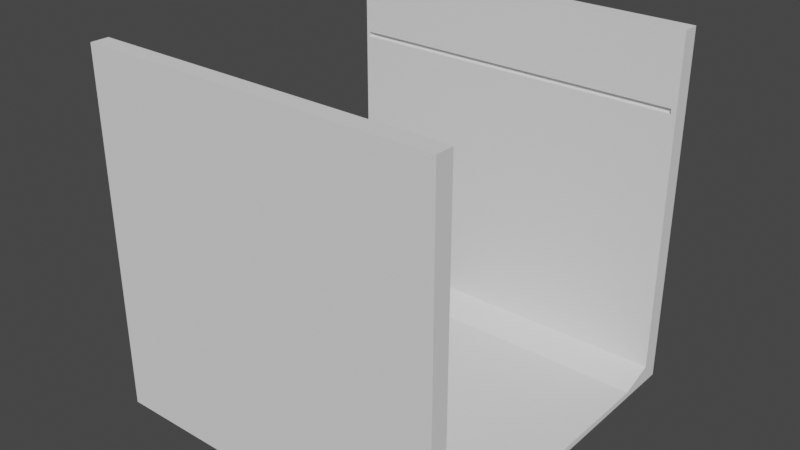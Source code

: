# Source: Corridor_1.blend  (saved by Blender 3.2.14; exported with 4.5.12 LTS)
import bpy
from mathutils import Matrix  # noqa: F401  (used for matrix-valued properties, if any)

bpy.ops.wm.read_factory_settings(use_empty=True)
scene = bpy.context.scene
scene.name = 'Scene'

# ---- collections
col_collection = bpy.data.collections.new('Collection'); scene.collection.children.link(col_collection)

# ---- world
world_world = bpy.data.worlds.new('World'); scene.world = world_world
world_world.use_nodes = True; world_world.node_tree.nodes.clear()
_N = world_world.node_tree.nodes; _L = world_world.node_tree.links
n0 = _N.new('ShaderNodeOutputWorld'); n0.name = 'World Output'; n0.location = (300, 300)
n1 = _N.new('ShaderNodeBackground'); n1.name = 'Background'; n1.location = (10, 300)
n1.inputs[0].default_value = (0.05088, 0.05088, 0.05088, 1.0)
_L.new(n1.outputs[0], n0.inputs[0])
n0.is_active_output = True
world_world.color = (0.05088, 0.05088, 0.05088)
world_world.use_sun_shadow = False
world_world.sun_shadow_jitter_overblur = 0.0

# ---- meshes
me_cube_001 = bpy.data.meshes.new('Cube.001')
me_cube_001.from_pydata([(-3.0, -3.0, 0.0), (-3.0, -3.0, 6.0), (-3.0, 3.0, 0.0), (-3.0, 3.0, 6.0), (3.0, -3.0, 0.0), (3.0, -3.0, 6.0), (3.0, 3.0, 0.0), (3.0, 3.0, 6.0), (-3.0, -3.0, 1.2), (-3.0, -3.0, 2.4), (-3.0, -3.0, 3.6), (-3.0, -3.0, 4.8), (3.0, -3.0, 4.8), (3.0, -3.0, 3.6), (3.0, -3.0, 2.4), (3.0, -3.0, 1.2), (-3.0, 3.0, 4.8), (-3.0, 3.0, 3.6), (-3.0, 3.0, 2.4), (-3.0, 3.0, 1.2), (3.0, 3.0, 4.8), (3.0, 3.0, 3.6), (3.0, 3.0, 2.4), (3.0, 3.0, 1.2), (-3.0, -3.0, 4.697), (3.0, -3.0, 4.697), (-3.0, 3.0, 4.71), (3.0, 3.0, 4.71), (-3.0, -2.7, 0.3), (-3.0, -2.7, 6.0), (-3.0, 2.7, 0.3), (-3.0, 2.7, 6.0), (3.0, -2.7, 0.3), (3.0, -2.7, 6.0), (3.0, 2.7, 0.3), (3.0, 2.7, 6.0), (-3.0, -2.7, 1.2), (-3.0, -2.7, 2.4), (-3.0, -2.7, 3.6), (-3.0, -2.7, 4.8), (3.0, -2.7, 4.8), (3.0, -2.7, 3.6), (3.0, -2.7, 2.4), (3.0, -2.7, 1.2), (-3.0, 2.7, 4.8), (-3.0, 2.7, 3.6), (-3.0, 2.7, 2.4), (-3.0, 2.7, 1.2), (3.0, 2.7, 4.8), (3.0, 2.7, 3.6), (3.0, 2.7, 2.4), (3.0, 2.7, 1.2), (-3.0, -2.7, 4.697), (3.0, -2.7, 4.697), (-3.0, 2.7, 4.71), (3.0, 2.7, 4.71), (-3.0, -2.7, 4.697), (-3.0, -2.7, 4.8), (3.0, -2.7, 4.8), (3.0, -2.7, 4.697), (-3.0, -3.0, 4.697), (-3.0, -3.0, 4.8), (3.0, -3.0, 4.8), (3.0, -3.0, 4.697), (-3.0, -2.7, 4.697), (-3.0, -2.7, 4.8), (3.0, -2.7, 4.8), (3.0, -2.7, 4.697), (-3.0, -2.7, 4.697), (-3.0, -2.7, 4.8), (3.0, -2.7, 4.8), (3.0, -2.7, 4.697), (-2.98, -2.7, 4.697), (-2.98, -2.7, 4.8), (2.98, -2.7, 4.8), (2.98, -2.7, 4.697), (-2.98, -2.738, 4.697), (-2.98, -2.738, 4.8), (2.98, -2.738, 4.8), (2.98, -2.738, 4.697), (3.0, -2.606, 1.128), (3.0, -2.606, 0.3907), (-3.0, -2.606, 0.3907), (-3.0, -2.606, 1.128), (2.911, 3.0, 0.0), (0.0, 3.0, 0.0), (-2.948, 3.0, 0.0), (-2.948, 3.0, 6.0), (0.0, 3.0, 6.0), (2.911, 3.0, 6.0), (-2.948, -3.0, 0.0), (0.0, -3.0, 0.0), (2.911, -3.0, 0.0), (1.5, -3.0, 6.0), (0.0, -3.0, 6.0), (-2.948, -3.0, 6.0), (2.911, -3.0, 1.2), (0.0, -3.0, 1.2), (-2.948, -3.0, 1.2), (2.911, -3.0, 2.4), (0.0, -3.0, 2.4), (-2.948, -3.0, 2.4), (1.5, -3.0, 3.6), (0.0, -3.0, 3.6), (-2.948, -3.0, 3.6), (2.932, -3.0, 4.8), (0.0, -3.0, 4.8), (-2.948, -3.0, 4.8), (-2.948, 3.0, 1.2), (0.0, 3.0, 1.2), (2.911, 3.0, 1.2), (-2.948, 3.0, 2.4), (0.0, 3.0, 2.4), (2.911, 3.0, 2.4), (-2.948, 3.0, 3.6), (0.0, 3.0, 3.6), (2.911, 3.0, 3.6), (-2.948, 3.0, 4.8), (0.0, 3.0, 4.8), (2.911, 3.0, 4.8), (2.932, -3.0, 4.697), (0.0, -3.0, 4.697), (-2.948, -3.0, 4.697), (-2.948, 3.0, 4.71), (0.0, 3.0, 4.71), (2.911, 3.0, 4.71), (2.911, 2.7, 0.3), (0.0, 2.7, 0.3), (-2.948, 2.7, 0.3), (-2.948, 2.7, 6.0), (0.0, 2.7, 6.0), (2.911, 2.7, 6.0), (-2.948, -2.7, 0.3), (0.0, -2.7, 0.3), (2.932, -2.7, 0.3), (2.932, -2.7, 6.0), (0.0, -2.7, 6.0), (-2.948, -2.7, 6.0), (2.922, -2.7, 1.2), (-0.009764, -2.7, 1.2), (-2.948, -2.7, 1.2), (2.922, -2.7, 2.4), (-0.009764, -2.7, 2.4), (-2.948, -2.7, 2.4), (2.922, -2.7, 3.6), (-0.009764, -2.7, 3.6), (-2.948, -2.7, 3.6), (2.932, -2.7, 4.8), (0.0, -2.7, 4.8), (-2.948, -2.7, 4.8), (-2.948, 2.7, 1.2), (0.0, 2.7, 1.2), (2.911, 2.7, 1.2), (-2.948, 2.7, 2.4), (0.0, 2.7, 2.4), (2.911, 2.7, 2.4), (-2.948, 2.7, 3.6), (0.0, 2.7, 3.6), (2.911, 2.7, 3.6), (-2.948, 2.7, 4.8), (0.0, 2.7, 4.8), (2.911, 2.7, 4.8), (2.922, -2.7, 4.697), (-0.009764, -2.7, 4.697), (-2.948, -2.7, 4.697), (-2.948, 2.7, 4.71), (0.0, 2.7, 4.71), (2.911, 2.7, 4.71), (2.932, -2.7, 4.8), (0.0, -2.7, 4.8), (-2.948, -2.7, 4.8), (2.932, -2.7, 4.697), (0.0, -2.7, 4.697), (-2.948, -2.7, 4.697), (2.932, -2.7, 4.8), (0.0, -2.7, 4.8), (-2.948, -2.7, 4.8), (2.932, -2.7, 4.697), (0.0, -2.7, 4.697), (-2.948, -2.7, 4.697), (2.922, -2.7, 4.8), (0.0, -2.7, 4.8), (-2.939, -2.7, 4.8), (2.922, -2.7, 4.697), (0.0, -2.7, 4.697), (-2.939, -2.7, 4.697), (2.922, -2.738, 4.8), (0.0, -2.738, 4.8), (-2.939, -2.738, 4.8), (2.922, -2.738, 4.697), (0.0, -2.738, 4.697), (-2.939, -2.738, 4.697), (-2.948, -2.606, 0.3907), (0.0, -2.606, 0.3907), (2.932, -2.606, 0.3907), (2.932, -2.606, 1.128), (0.0, -2.606, 1.128), (-2.948, -2.606, 1.128), (-3.0, 2.372, 0.0), (-3.0, 1.372, 0.0), (-3.0, 0.3722, 0.0), (-3.0, -1.628, 0.0), (-3.0, -1.628, 0.2226), (3.0, -1.628, 0.2226), (3.0, -1.628, 0.0), (3.0, 0.3722, 0.0), (3.0, 1.372, 0.0), (3.0, 2.372, 0.0), (-3.0, 2.135, 0.1016), (-3.0, 1.235, 0.1016), (-3.0, 0.335, 0.1016), (-3.0, -1.565, 0.1016), (-3.0, -1.465, 0.3242), (3.0, -1.465, 0.3242), (3.0, -1.565, 0.1016), (3.0, 0.335, 0.1016), (3.0, 1.235, 0.1016), (3.0, 2.135, 0.1016), (-2.948, -1.465, 0.3242), (-2.948, -1.565, 0.1016), (-2.948, 0.335, 0.1016), (-2.948, 1.235, 0.1016), (-2.948, 2.135, 0.1016), (0.0, -1.465, 0.3242), (0.0, -1.565, 0.1016), (0.0, 0.335, 0.1016), (0.0, 1.235, 0.1016), (0.0, 2.135, 0.1016), (2.911, -1.465, 0.3242), (2.911, -1.565, 0.1016), (2.911, 0.335, 0.1016), (2.911, 1.235, 0.1016), (2.911, 2.135, 0.1016), (-2.948, 2.372, 0.0), (-2.948, 1.372, 0.0), (-2.948, 0.3722, 0.0), (-2.948, -1.628, 0.0), (-2.948, -1.628, 0.2226), (0.0, 2.372, 0.0), (0.0, 1.372, 0.0), (0.0, 0.3722, 0.0), (0.0, -1.628, 0.0), (0.0, -1.628, 0.2226), (2.911, 2.372, 0.0), (2.911, 1.372, 0.0), (2.911, 0.3722, 0.0), (2.911, -1.628, 0.0), (2.911, -1.628, 0.2226), (2.25, -2.7, 0.3), (-2.25, -2.7, 0.3), (-0.75, -2.7, 0.3), (0.75, -2.7, 0.3), (0.75, -1.628, 0.2226), (-0.75, -1.628, 0.2226), (-2.25, -1.628, 0.2226), (0.75, -1.465, 0.3242), (-0.75, -1.465, 0.3242), (-2.25, -1.465, 0.3242), (3.0, -1.546, 0.2734), (-3.0, -1.546, 0.2734), (2.25, -1.465, 0.3242), (2.25, -1.628, 0.2226), (-2.981, -1.484, 0.3942), (-2.981, -2.681, 0.3708), (2.274, -2.676, 0.3709), (2.976, -2.676, 0.3709), (-2.226, -2.676, 0.3709), (-1.524, -2.676, 0.3709), (-0.726, -2.676, 0.3709), (-0.02401, -2.676, 0.3709), (0.774, -2.676, 0.3709), (1.476, -2.676, 0.3709), (2.976, -1.489, 0.3941), (-1.524, -1.489, 0.3941), (-0.02401, -1.489, 0.3941), (1.476, -1.489, 0.3941), (0.774, -1.489, 0.3941), (-0.726, -1.489, 0.3941), (-2.226, -1.489, 0.3941), (2.274, -1.489, 0.3941), (2.231, -2.681, 0.3708), (3.0, -2.7, 0.3259), (-2.269, -2.681, 0.3708), (-1.481, -2.681, 0.3708), (-0.769, -2.681, 0.3708), (0.01903, -2.681, 0.3708), (0.731, -2.681, 0.3708), (1.519, -2.681, 0.3708), (3.0, -1.465, 0.3501), (-1.481, -1.484, 0.3942), (0.01903, -1.484, 0.3942), (1.519, -1.484, 0.3942), (0.731, -1.484, 0.3942), (-0.769, -1.484, 0.3942), (-2.269, -1.484, 0.3942), (2.231, -1.484, 0.3942), (2.274, -2.676, 0.3264), (2.976, -2.676, 0.3264), (-2.226, -2.676, 0.3264), (-1.524, -2.676, 0.3264), (-0.726, -2.676, 0.3264), (-0.02401, -2.676, 0.3264), (0.774, -2.676, 0.3264), (1.476, -2.676, 0.3264), (2.976, -1.489, 0.3496), (-1.524, -1.489, 0.3496), (-0.02401, -1.489, 0.3496), (1.476, -1.489, 0.3496), (0.774, -1.489, 0.3496), (-0.726, -1.489, 0.3496), (-2.226, -1.489, 0.3496), (2.274, -1.489, 0.3496), (-3.0, -1.465, 0.3501), (-3.0, -2.7, 0.3259), (-2.948, -2.7, 0.3259), (-2.948, -1.465, 0.3501), (0.0, -2.7, 0.3259), (0.0, -1.465, 0.3501), (2.932, -2.7, 0.3259), (2.911, -1.465, 0.3501), (2.25, -2.7, 0.3259), (-2.25, -2.7, 0.3259), (-0.75, -2.7, 0.3259), (0.75, -2.7, 0.3259), (0.75, -1.465, 0.3501), (-0.75, -1.465, 0.3501), (-2.25, -1.465, 0.3501), (2.25, -1.465, 0.3501), (-2.981, -1.484, 0.3497), (-2.981, -2.681, 0.3263), (-1.481, -2.681, 0.3263), (-1.481, -1.484, 0.3497), (0.01903, -2.681, 0.3263), (0.01903, -1.484, 0.3497), (1.519, -2.681, 0.3263), (1.519, -1.484, 0.3497), (2.231, -2.681, 0.3263), (-2.269, -2.681, 0.3263), (-0.769, -2.681, 0.3263), (0.731, -2.681, 0.3263), (0.731, -1.484, 0.3497), (-0.769, -1.484, 0.3497), (-2.269, -1.484, 0.3497), (2.231, -1.484, 0.3497), (1.5, -3.0, 3.6), (0.0, -3.0, 3.6), (2.98, -2.7, 4.8), (2.98, -2.7, 4.697), (2.922, -2.7, 4.8), (2.922, -2.7, 4.697), (-2.948, 2.76, 4.8), (0.0, 2.76, 4.8), (2.911, 2.76, 4.8), (-2.948, 2.76, 4.71), (0.0, 2.76, 4.71), (2.911, 2.76, 4.71)], [], [(119, 89, 7, 20), (107, 95, 1, 11), (247, 261, 203, 4, 92), (90, 98, 8, 0), (98, 101, 9, 8), (101, 104, 10, 9), (122, 107, 11, 24), (84, 110, 23, 6), (110, 113, 22, 23), (113, 116, 21, 22), (125, 119, 20, 27), (104, 122, 24, 10), (116, 125, 27, 21), (161, 48, 35, 131), (149, 39, 29, 137), (212, 28, 313, 312), (43, 32, 81, 80), (140, 36, 37, 143), (143, 37, 38, 146), (147, 40, 58, 168), (126, 34, 51, 152), (152, 51, 50, 155), (155, 50, 49, 158), (167, 55, 48, 161), (146, 38, 52, 164), (158, 49, 55, 167), (202, 0, 28, 212, 259), (11, 1, 29, 39), (19, 2, 30, 47), (87, 3, 31, 129), (6, 23, 51, 34), (207, 6, 34, 217), (15, 4, 32, 43), (93, 5, 33, 135), (0, 8, 36, 28), (8, 9, 37, 36), (9, 10, 38, 37), (39, 52, 64, 65), (5, 12, 40, 33), (25, 13, 41, 53), (13, 14, 42, 41), (14, 15, 43, 42), (3, 16, 44, 31), (26, 17, 45, 54), (17, 18, 46, 45), (18, 19, 47, 46), (20, 7, 35, 48), (21, 27, 55, 49), (22, 21, 49, 50), (23, 22, 50, 51), (10, 24, 52, 38), (52, 24, 60, 64), (16, 26, 54, 44), (27, 20, 48, 55), (58, 59, 71, 70), (52, 39, 57, 56), (40, 53, 59, 58), (164, 52, 56, 173), (60, 61, 65, 64), (62, 63, 67, 66), (70, 71, 75, 74), (173, 56, 68, 179), (11, 39, 65, 61), (56, 57, 69, 68), (24, 11, 61, 60), (25, 53, 67, 63), (168, 58, 70, 174), (53, 40, 66, 67), (40, 12, 62, 66), (12, 25, 63, 62), (74, 75, 79, 78), (68, 69, 73, 72), (179, 68, 72, 185), (174, 70, 74, 180), (191, 76, 77, 188), (72, 73, 77, 76), (185, 72, 76, 191), (180, 74, 78, 186), (192, 82, 83, 197), (138, 43, 80, 195), (28, 36, 83, 82), (132, 249, 28, 82, 192), (32, 248, 134, 194, 81), (134, 251, 133, 193, 194), (133, 250, 132, 192, 193), (36, 140, 197, 83), (140, 139, 196, 197), (139, 138, 195, 196), (81, 194, 195, 80), (194, 193, 196, 195), (193, 192, 197, 196), (73, 182, 188, 77), (182, 181, 187, 188), (181, 180, 186, 187), (75, 183, 189, 79), (183, 184, 190, 189), (184, 185, 191, 190), (78, 79, 347, 346), (189, 190, 187, 186), (190, 191, 188, 187), (69, 176, 182, 73), (176, 175, 181, 182), (175, 174, 180, 181), (71, 177, 183, 75), (177, 178, 184, 183), (178, 179, 185, 184), (57, 170, 176, 69), (170, 169, 175, 176), (169, 168, 174, 175), (59, 171, 177, 71), (171, 172, 178, 177), (172, 173, 179, 178), (53, 162, 171, 59), (162, 163, 172, 171), (163, 164, 173, 172), (1, 95, 137, 29), (95, 94, 136, 137), (94, 93, 135, 136), (7, 89, 131, 35), (89, 88, 130, 131), (88, 87, 129, 130), (45, 156, 165, 54), (156, 157, 166, 165), (157, 158, 167, 166), (41, 144, 162, 53), (145, 146, 164, 163), (54, 165, 159, 44), (166, 167, 355, 354), (160, 159, 350, 351), (46, 153, 156, 45), (153, 154, 157, 156), (154, 155, 158, 157), (47, 150, 153, 46), (150, 151, 154, 153), (151, 152, 155, 154), (30, 128, 150, 47), (128, 127, 151, 150), (127, 126, 152, 151), (39, 149, 170, 57), (149, 148, 169, 170), (148, 147, 168, 169), (42, 141, 144, 41), (142, 143, 146, 145), (43, 138, 141, 42), (139, 140, 143, 142), (213, 260, 327, 288), (218, 257, 326, 315), (260, 228, 319, 327), (40, 147, 135, 33), (147, 148, 136, 135), (148, 149, 137, 136), (44, 159, 129, 31), (159, 160, 130, 129), (160, 161, 131, 130), (17, 26, 123, 114), (114, 123, 124, 115), (115, 124, 125, 116), (13, 25, 120, 102), (103, 121, 122, 104), (26, 16, 117, 123), (123, 117, 118, 124), (124, 118, 119, 125), (18, 17, 114, 111), (111, 114, 115, 112), (112, 115, 116, 113), (19, 18, 111, 108), (108, 111, 112, 109), (109, 112, 113, 110), (2, 19, 108, 86), (86, 108, 109, 85), (85, 109, 110, 84), (25, 12, 105, 120), (120, 105, 106, 121), (121, 106, 107, 122), (14, 13, 102, 99), (100, 103, 104, 101), (15, 14, 99, 96), (96, 99, 100, 97), (97, 100, 101, 98), (4, 15, 96, 92), (92, 96, 97, 91), (91, 97, 98, 90), (202, 254, 237, 90, 0), (237, 253, 242, 91, 90), (242, 252, 247, 92, 91), (106, 94, 95, 107), (16, 3, 87, 117), (117, 87, 88, 118), (118, 88, 89, 119), (85, 84, 243, 238), (238, 243, 244, 239), (239, 244, 245, 240), (240, 245, 246, 241), (241, 246, 247, 252, 242), (86, 85, 238, 233), (233, 238, 239, 234), (234, 239, 240, 235), (235, 240, 241, 236), (236, 241, 242, 253, 237), (2, 86, 233, 198), (198, 233, 234, 199), (199, 234, 235, 200), (200, 235, 236, 201), (201, 236, 237, 254, 202), (127, 227, 232, 126), (227, 226, 231, 232), (226, 225, 230, 231), (225, 224, 229, 230), (224, 223, 255, 228, 229), (128, 222, 227, 127), (222, 221, 226, 227), (221, 220, 225, 226), (220, 219, 224, 225), (219, 218, 256, 223, 224), (30, 208, 222, 128), (208, 209, 221, 222), (209, 210, 220, 221), (210, 211, 219, 220), (211, 212, 257, 218, 219), (4, 203, 258, 213, 32), (203, 204, 214, 213, 258), (204, 205, 215, 214), (205, 206, 216, 215), (206, 207, 217, 216), (2, 198, 208, 30), (198, 199, 209, 208), (199, 200, 210, 209), (200, 201, 211, 210), (201, 202, 259, 212, 211), (126, 232, 217, 34), (232, 231, 216, 217), (231, 230, 215, 216), (230, 229, 214, 215), (229, 228, 260, 213, 214), (84, 6, 207, 243), (243, 207, 206, 244), (244, 206, 205, 245), (245, 205, 204, 246), (246, 204, 203, 261, 247), (133, 251, 323, 316), (228, 255, 324, 319), (251, 134, 318, 323), (132, 250, 322, 314), (279, 264, 265, 272), (278, 266, 267, 273), (277, 268, 269, 274), (276, 270, 271, 275), (290, 285, 286, 292), (289, 283, 284, 293), (262, 263, 282, 294), (291, 287, 280, 295), (248, 32, 281, 320), (255, 223, 317, 324), (223, 256, 325, 317), (134, 248, 320, 318), (32, 213, 288, 281), (249, 132, 314, 321), (256, 218, 315, 325), (28, 249, 321, 313), (250, 133, 316, 322), (257, 212, 312, 326), (297, 296, 320, 281), (299, 298, 321, 314), (301, 300, 322, 316), (303, 302, 323, 318), (304, 297, 281, 288), (305, 299, 314, 315), (306, 301, 316, 317), (307, 303, 318, 319), (308, 307, 319, 324), (309, 306, 317, 325), (310, 305, 315, 326), (311, 304, 288, 327), (302, 308, 324, 323), (300, 309, 325, 322), (298, 310, 326, 321), (296, 311, 327, 320), (265, 264, 296, 297), (267, 266, 298, 299), (269, 268, 300, 301), (271, 270, 302, 303), (272, 265, 297, 304), (273, 267, 299, 305), (274, 269, 301, 306), (275, 271, 303, 307), (276, 275, 307, 308), (277, 274, 306, 309), (278, 273, 305, 310), (279, 272, 304, 311), (270, 276, 308, 302), (268, 277, 309, 300), (266, 278, 310, 298), (264, 279, 311, 296), (329, 328, 312, 313), (330, 331, 315, 314), (332, 333, 317, 316), (334, 335, 319, 318), (336, 334, 318, 320), (337, 329, 313, 321), (338, 330, 314, 322), (339, 332, 316, 323), (333, 340, 324, 317), (331, 341, 325, 315), (328, 342, 326, 312), (335, 343, 327, 319), (340, 339, 323, 324), (341, 338, 322, 325), (342, 337, 321, 326), (343, 336, 320, 327), (263, 262, 328, 329), (283, 289, 331, 330), (285, 290, 333, 332), (287, 291, 335, 334), (280, 287, 334, 336), (282, 263, 329, 337), (284, 283, 330, 338), (286, 285, 332, 339), (290, 292, 340, 333), (289, 293, 341, 331), (262, 294, 342, 328), (291, 295, 343, 335), (292, 286, 339, 340), (293, 284, 338, 341), (294, 282, 337, 342), (295, 280, 336, 343), (344, 345, 100, 99), (145, 163, 162, 144), (142, 145, 144, 141), (139, 142, 141, 138), (120, 121, 345, 344), (93, 94, 106, 105, 12, 5), (347, 349, 348, 346), (186, 78, 346, 348), (189, 186, 348, 349), (79, 189, 349, 347), (353, 354, 351, 350), (354, 355, 352, 351), (161, 160, 351, 352), (167, 161, 352, 355), (159, 165, 353, 350), (165, 166, 354, 353)])
_uv = me_cube_001.uv_layers.new(name='UVMap')
_uv.uv.foreach_set('vector', [0.575, 0.4375, 0.625, 0.4375, 0.625, 0.5, 0.575, 0.5, 0.575, 0.9375, 0.625, 0.9375, 0.625, 1.0, 0.575, 1.0, 0.3125, 0.6928, 0.3438, 0.6928, 0.375, 0.6928, 0.375, 0.75, 0.3125, 0.75, 0.375, 0.9375, 0.425, 0.9375, 0.425, 1.0, 0.375, 1.0, 0.425, 0.9375, 0.475, 0.9375, 0.475, 1.0, 0.425, 1.0, 0.475, 0.9375, 0.525, 0.9375, 0.525, 1.0, 0.475, 1.0, 0.55, 0.9375, 0.575, 0.9375, 0.575, 1.0, 0.55, 1.0, 0.375, 0.4375, 0.425, 0.4375, 0.425, 0.5, 0.375, 0.5, 0.425, 0.4375, 0.475, 0.4375, 0.475, 0.5, 0.425, 0.5, 0.475, 0.4375, 0.525, 0.4375, 0.525, 0.5, 0.475, 0.5, 0.5712, 0.4375, 0.575, 0.4375, 0.575, 0.5, 0.5712, 0.5, 0.525, 0.9375, 0.55, 0.9375, 0.55, 1.0, 0.525, 1.0, 0.525, 0.4375, 0.5712, 0.4375, 0.5712, 0.5, 0.525, 0.5, 0.575, 0.4375, 0.575, 0.5, 0.625, 0.5, 0.625, 0.4375, 0.575, 0.9375, 0.575, 1.0, 0.625, 1.0, 0.625, 0.9375, 0.125, 0.6928, 0.125, 0.75, 0.125, 0.75, 0.125, 0.6928, 0.425, 0.75, 0.375, 0.75, 0.375, 0.75, 0.425, 0.75, 0.425, 0.9375, 0.425, 1.0, 0.475, 1.0, 0.475, 0.9375, 0.475, 0.9375, 0.475, 1.0, 0.525, 1.0, 0.525, 0.9375, 0.575, 0.8125, 0.575, 0.75, 0.575, 0.75, 0.575, 0.8125, 0.375, 0.4375, 0.375, 0.5, 0.425, 0.5, 0.425, 0.4375, 0.425, 0.4375, 0.425, 0.5, 0.475, 0.5, 0.475, 0.4375, 0.475, 0.4375, 0.475, 0.5, 0.525, 0.5, 0.525, 0.4375, 0.5712, 0.4375, 0.5712, 0.5, 0.575, 0.5, 0.575, 0.4375, 0.525, 0.9375, 0.525, 1.0, 0.55, 1.0, 0.55, 0.9375, 0.525, 0.4375, 0.525, 0.5, 0.5712, 0.5, 0.5712, 0.4375, 0.125, 0.6928, 0.125, 0.75, 0.125, 0.75, 0.125, 0.6928, 0.125, 0.6928, 0.575, 1.0, 0.625, 1.0, 0.625, 1.0, 0.575, 1.0, 0.425, 0.25, 0.375, 0.25, 0.375, 0.25, 0.425, 0.25, 0.625, 0.3125, 0.625, 0.25, 0.625, 0.25, 0.625, 0.3125, 0.375, 0.5, 0.425, 0.5, 0.425, 0.5, 0.375, 0.5, 0.375, 0.5262, 0.375, 0.5, 0.375, 0.5, 0.375, 0.5262, 0.425, 0.75, 0.375, 0.75, 0.375, 0.75, 0.425, 0.75, 0.625, 0.8125, 0.625, 0.75, 0.625, 0.75, 0.625, 0.8125, 0.375, 1.0, 0.425, 1.0, 0.425, 1.0, 0.375, 1.0, 0.425, 1.0, 0.475, 1.0, 0.475, 1.0, 0.425, 1.0, 0.475, 1.0, 0.525, 1.0, 0.525, 1.0, 0.475, 1.0, 0.575, 1.0, 0.55, 1.0, 0.55, 1.0, 0.575, 1.0, 0.625, 0.75, 0.575, 0.75, 0.575, 0.75, 0.625, 0.75, 0.55, 0.75, 0.525, 0.75, 0.525, 0.75, 0.55, 0.75, 0.525, 0.75, 0.475, 0.75, 0.475, 0.75, 0.525, 0.75, 0.475, 0.75, 0.425, 0.75, 0.425, 0.75, 0.475, 0.75, 0.625, 0.25, 0.575, 0.25, 0.575, 0.25, 0.625, 0.25, 0.5712, 0.25, 0.525, 0.25, 0.525, 0.25, 0.5712, 0.25, 0.525, 0.25, 0.475, 0.25, 0.475, 0.25, 0.525, 0.25, 0.475, 0.25, 0.425, 0.25, 0.425, 0.25, 0.475, 0.25, 0.575, 0.5, 0.625, 0.5, 0.625, 0.5, 0.575, 0.5, 0.525, 0.5, 0.5712, 0.5, 0.5712, 0.5, 0.525, 0.5, 0.475, 0.5, 0.525, 0.5, 0.525, 0.5, 0.475, 0.5, 0.425, 0.5, 0.475, 0.5, 0.475, 0.5, 0.425, 0.5, 0.525, 1.0, 0.55, 1.0, 0.55, 1.0, 0.525, 1.0, 0.55, 1.0, 0.55, 1.0, 0.55, 1.0, 0.55, 1.0, 0.575, 0.25, 0.5712, 0.25, 0.5712, 0.25, 0.575, 0.25, 0.5712, 0.5, 0.575, 0.5, 0.575, 0.5, 0.5712, 0.5, 0.575, 0.75, 0.55, 0.75, 0.55, 0.75, 0.575, 0.75, 0.55, 1.0, 0.575, 1.0, 0.575, 1.0, 0.55, 1.0, 0.575, 0.75, 0.55, 0.75, 0.55, 0.75, 0.575, 0.75, 0.55, 0.9375, 0.55, 1.0, 0.55, 1.0, 0.55, 0.9375, 0.55, 1.0, 0.575, 1.0, 0.575, 1.0, 0.55, 1.0, 0.575, 0.75, 0.55, 0.75, 0.55, 0.75, 0.575, 0.75, 0.575, 0.75, 0.55, 0.75, 0.55, 0.75, 0.575, 0.75, 0.55, 0.9375, 0.55, 1.0, 0.55, 1.0, 0.55, 0.9375, 0.575, 1.0, 0.575, 1.0, 0.575, 1.0, 0.575, 1.0, 0.55, 1.0, 0.575, 1.0, 0.575, 1.0, 0.55, 1.0, 0.55, 1.0, 0.575, 1.0, 0.575, 1.0, 0.55, 1.0, 0.55, 0.75, 0.55, 0.75, 0.55, 0.75, 0.55, 0.75, 0.575, 0.8125, 0.575, 0.75, 0.575, 0.75, 0.575, 0.8125, 0.55, 0.75, 0.575, 0.75, 0.575, 0.75, 0.55, 0.75, 0.575, 0.75, 0.575, 0.75, 0.575, 0.75, 0.575, 0.75, 0.575, 0.75, 0.55, 0.75, 0.55, 0.75, 0.575, 0.75, 0.575, 0.75, 0.55, 0.75, 0.55, 0.75, 0.575, 0.75, 0.55, 1.0, 0.575, 1.0, 0.575, 1.0, 0.55, 1.0, 0.55, 0.9375, 0.55, 1.0, 0.55, 1.0, 0.55, 0.9375, 0.575, 0.8125, 0.575, 0.75, 0.575, 0.75, 0.575, 0.8125, 0.55, 0.9375, 0.55, 1.0, 0.575, 1.0, 0.575, 0.9375, 0.55, 1.0, 0.575, 1.0, 0.575, 1.0, 0.55, 1.0, 0.55, 0.9375, 0.55, 1.0, 0.55, 1.0, 0.55, 0.9375, 0.575, 0.8125, 0.575, 0.75, 0.575, 0.75, 0.575, 0.8125, 0.375, 0.9375, 0.375, 1.0, 0.425, 1.0, 0.425, 0.9375, 0.425, 0.8125, 0.425, 0.75, 0.425, 0.75, 0.425, 0.8125, 0.375, 1.0, 0.425, 1.0, 0.425, 1.0, 0.375, 1.0, 0.1875, 0.75, 0.1562, 0.75, 0.125, 0.75, 0.125, 0.75, 0.1875, 0.75, 0.375, 0.75, 0.3438, 0.75, 0.3125, 0.75, 0.3125, 0.75, 0.375, 0.75, 0.3125, 0.75, 0.2812, 0.75, 0.25, 0.75, 0.25, 0.75, 0.3125, 0.75, 0.25, 0.75, 0.2188, 0.75, 0.1875, 0.75, 0.1875, 0.75, 0.25, 0.75, 0.425, 1.0, 0.425, 0.9375, 0.425, 0.9375, 0.425, 1.0, 0.425, 0.9375, 0.425, 0.875, 0.425, 0.875, 0.425, 0.9375, 0.425, 0.875, 0.425, 0.8125, 0.425, 0.8125, 0.425, 0.875, 0.375, 0.75, 0.375, 0.8125, 0.425, 0.8125, 0.425, 0.75, 0.375, 0.8125, 0.375, 0.875, 0.425, 0.875, 0.425, 0.8125, 0.375, 0.875, 0.375, 0.9375, 0.425, 0.9375, 0.425, 0.875, 0.575, 1.0, 0.575, 0.9375, 0.575, 0.9375, 0.575, 1.0, 0.575, 0.9375, 0.575, 0.875, 0.575, 0.875, 0.575, 0.9375, 0.575, 0.875, 0.575, 0.8125, 0.575, 0.8125, 0.575, 0.875, 0.55, 0.75, 0.55, 0.8125, 0.55, 0.8125, 0.55, 0.75, 0.55, 0.8125, 0.55, 0.875, 0.55, 0.875, 0.55, 0.8125, 0.55, 0.875, 0.55, 0.9375, 0.55, 0.9375, 0.55, 0.875, 0.575, 0.75, 0.55, 0.75, 0.55, 0.75, 0.575, 0.75, 0.55, 0.8125, 0.55, 0.875, 0.575, 0.875, 0.575, 0.8125, 0.55, 0.875, 0.55, 0.9375, 0.575, 0.9375, 0.575, 0.875, 0.575, 1.0, 0.575, 0.9375, 0.575, 0.9375, 0.575, 1.0, 0.575, 0.9375, 0.575, 0.875, 0.575, 0.875, 0.575, 0.9375, 0.575, 0.875, 0.575, 0.8125, 0.575, 0.8125, 0.575, 0.875, 0.55, 0.75, 0.55, 0.8125, 0.55, 0.8125, 0.55, 0.75, 0.55, 0.8125, 0.55, 0.875, 0.55, 0.875, 0.55, 0.8125, 0.55, 0.875, 0.55, 0.9375, 0.55, 0.9375, 0.55, 0.875, 0.575, 1.0, 0.575, 0.9375, 0.575, 0.9375, 0.575, 1.0, 0.575, 0.9375, 0.575, 0.875, 0.575, 0.875, 0.575, 0.9375, 0.575, 0.875, 0.575, 0.8125, 0.575, 0.8125, 0.575, 0.875, 0.55, 0.75, 0.55, 0.8125, 0.55, 0.8125, 0.55, 0.75, 0.55, 0.8125, 0.55, 0.875, 0.55, 0.875, 0.55, 0.8125, 0.55, 0.875, 0.55, 0.9375, 0.55, 0.9375, 0.55, 0.875, 0.55, 0.75, 0.55, 0.8125, 0.55, 0.8125, 0.55, 0.75, 0.55, 0.8125, 0.55, 0.875, 0.55, 0.875, 0.55, 0.8125, 0.55, 0.875, 0.55, 0.9375, 0.55, 0.9375, 0.55, 0.875, 0.625, 1.0, 0.625, 0.9375, 0.625, 0.9375, 0.625, 1.0, 0.625, 0.9375, 0.625, 0.875, 0.625, 0.875, 0.625, 0.9375, 0.625, 0.875, 0.625, 0.8125, 0.625, 0.8125, 0.625, 0.875, 0.625, 0.5, 0.625, 0.4375, 0.625, 0.4375, 0.625, 0.5, 0.625, 0.4375, 0.625, 0.375, 0.625, 0.375, 0.625, 0.4375, 0.625, 0.375, 0.625, 0.3125, 0.625, 0.3125, 0.625, 0.375, 0.525, 0.25, 0.525, 0.3125, 0.5712, 0.3125, 0.5712, 0.25, 0.525, 0.3125, 0.525, 0.375, 0.5712, 0.375, 0.5712, 0.3125, 0.525, 0.375, 0.525, 0.4375, 0.5712, 0.4375, 0.5712, 0.375, 0.525, 0.75, 0.525, 0.8125, 0.55, 0.8125, 0.55, 0.75, 0.525, 0.875, 0.525, 0.9375, 0.55, 0.9375, 0.55, 0.875, 0.5712, 0.25, 0.5712, 0.3125, 0.575, 0.3125, 0.575, 0.25, 0.5712, 0.375, 0.5712, 0.4375, 0.5712, 0.4375, 0.5712, 0.375, 0.575, 0.375, 0.575, 0.3125, 0.575, 0.3125, 0.575, 0.375, 0.475, 0.25, 0.475, 0.3125, 0.525, 0.3125, 0.525, 0.25, 0.475, 0.3125, 0.475, 0.375, 0.525, 0.375, 0.525, 0.3125, 0.475, 0.375, 0.475, 0.4375, 0.525, 0.4375, 0.525, 0.375, 0.425, 0.25, 0.425, 0.3125, 0.475, 0.3125, 0.475, 0.25, 0.425, 0.3125, 0.425, 0.375, 0.475, 0.375, 0.475, 0.3125, 0.425, 0.375, 0.425, 0.4375, 0.475, 0.4375, 0.475, 0.375, 0.375, 0.25, 0.375, 0.3125, 0.425, 0.3125, 0.425, 0.25, 0.375, 0.3125, 0.375, 0.375, 0.425, 0.375, 0.425, 0.3125, 0.375, 0.375, 0.375, 0.4375, 0.425, 0.4375, 0.425, 0.375, 0.575, 1.0, 0.575, 0.9375, 0.575, 0.9375, 0.575, 1.0, 0.575, 0.9375, 0.575, 0.875, 0.575, 0.875, 0.575, 0.9375, 0.575, 0.875, 0.575, 0.8125, 0.575, 0.8125, 0.575, 0.875, 0.475, 0.75, 0.475, 0.8125, 0.525, 0.8125, 0.525, 0.75, 0.475, 0.875, 0.475, 0.9375, 0.525, 0.9375, 0.525, 0.875, 0.425, 0.75, 0.425, 0.8125, 0.475, 0.8125, 0.475, 0.75, 0.425, 0.875, 0.425, 0.9375, 0.475, 0.9375, 0.475, 0.875, 0.375, 0.6928, 0.3438, 0.6928, 0.3438, 0.6928, 0.375, 0.6928, 0.1875, 0.6928, 0.1562, 0.6928, 0.1562, 0.6928, 0.1875, 0.6928, 0.3438, 0.6928, 0.3125, 0.6928, 0.3125, 0.6928, 0.3438, 0.6928, 0.575, 0.75, 0.575, 0.8125, 0.625, 0.8125, 0.625, 0.75, 0.575, 0.8125, 0.575, 0.875, 0.625, 0.875, 0.625, 0.8125, 0.575, 0.875, 0.575, 0.9375, 0.625, 0.9375, 0.625, 0.875, 0.575, 0.25, 0.575, 0.3125, 0.625, 0.3125, 0.625, 0.25, 0.575, 0.3125, 0.575, 0.375, 0.625, 0.375, 0.625, 0.3125, 0.575, 0.375, 0.575, 0.4375, 0.625, 0.4375, 0.625, 0.375, 0.525, 0.25, 0.5712, 0.25, 0.5712, 0.3125, 0.525, 0.3125, 0.525, 0.3125, 0.5712, 0.3125, 0.5712, 0.375, 0.525, 0.375, 0.525, 0.375, 0.5712, 0.375, 0.5712, 0.4375, 0.525, 0.4375, 0.525, 0.75, 0.55, 0.75, 0.55, 0.8125, 0.525, 0.8125, 0.525, 0.875, 0.55, 0.875, 0.55, 0.9375, 0.525, 0.9375, 0.5712, 0.25, 0.575, 0.25, 0.575, 0.3125, 0.5712, 0.3125, 0.5712, 0.3125, 0.575, 0.3125, 0.575, 0.375, 0.5712, 0.375, 0.5712, 0.375, 0.575, 0.375, 0.575, 0.4375, 0.5712, 0.4375, 0.475, 0.25, 0.525, 0.25, 0.525, 0.3125, 0.475, 0.3125, 0.475, 0.3125, 0.525, 0.3125, 0.525, 0.375, 0.475, 0.375, 0.475, 0.375, 0.525, 0.375, 0.525, 0.4375, 0.475, 0.4375, 0.425, 0.25, 0.475, 0.25, 0.475, 0.3125, 0.425, 0.3125, 0.425, 0.3125, 0.475, 0.3125, 0.475, 0.375, 0.425, 0.375, 0.425, 0.375, 0.475, 0.375, 0.475, 0.4375, 0.425, 0.4375, 0.375, 0.25, 0.425, 0.25, 0.425, 0.3125, 0.375, 0.3125, 0.375, 0.3125, 0.425, 0.3125, 0.425, 0.375, 0.375, 0.375, 0.375, 0.375, 0.425, 0.375, 0.425, 0.4375, 0.375, 0.4375, 0.55, 0.75, 0.575, 0.75, 0.575, 0.8125, 0.55, 0.8125, 0.55, 0.8125, 0.575, 0.8125, 0.575, 0.875, 0.55, 0.875, 0.55, 0.875, 0.575, 0.875, 0.575, 0.9375, 0.55, 0.9375, 0.475, 0.75, 0.525, 0.75, 0.525, 0.8125, 0.475, 0.8125, 0.475, 0.875, 0.525, 0.875, 0.525, 0.9375, 0.475, 0.9375, 0.425, 0.75, 0.475, 0.75, 0.475, 0.8125, 0.425, 0.8125, 0.425, 0.8125, 0.475, 0.8125, 0.475, 0.875, 0.425, 0.875, 0.425, 0.875, 0.475, 0.875, 0.475, 0.9375, 0.425, 0.9375, 0.375, 0.75, 0.425, 0.75, 0.425, 0.8125, 0.375, 0.8125, 0.375, 0.8125, 0.425, 0.8125, 0.425, 0.875, 0.375, 0.875, 0.375, 0.875, 0.425, 0.875, 0.425, 0.9375, 0.375, 0.9375, 0.125, 0.6928, 0.1562, 0.6928, 0.1875, 0.6928, 0.1875, 0.75, 0.125, 0.75, 0.1875, 0.6928, 0.2187, 0.6928, 0.25, 0.6928, 0.25, 0.75, 0.1875, 0.75, 0.25, 0.6928, 0.2812, 0.6928, 0.3125, 0.6928, 0.3125, 0.75, 0.25, 0.75, 0.575, 0.875, 0.625, 0.875, 0.625, 0.9375, 0.575, 0.9375, 0.575, 0.25, 0.625, 0.25, 0.625, 0.3125, 0.575, 0.3125, 0.575, 0.3125, 0.625, 0.3125, 0.625, 0.375, 0.575, 0.375, 0.575, 0.375, 0.625, 0.375, 0.625, 0.4375, 0.575, 0.4375, 0.25, 0.5, 0.3125, 0.5, 0.3125, 0.5262, 0.25, 0.5262, 0.25, 0.5262, 0.3125, 0.5262, 0.3125, 0.5678, 0.25, 0.5678, 0.25, 0.5678, 0.3125, 0.5678, 0.3125, 0.6095, 0.25, 0.6095, 0.25, 0.6095, 0.3125, 0.6095, 0.3125, 0.6512, 0.25, 0.6512, 0.25, 0.6512, 0.3125, 0.6512, 0.3125, 0.6928, 0.2812, 0.6928, 0.25, 0.6928, 0.1875, 0.5, 0.25, 0.5, 0.25, 0.5262, 0.1875, 0.5262, 0.1875, 0.5262, 0.25, 0.5262, 0.25, 0.5678, 0.1875, 0.5678, 0.1875, 0.5678, 0.25, 0.5678, 0.25, 0.6095, 0.1875, 0.6095, 0.1875, 0.6095, 0.25, 0.6095, 0.25, 0.6512, 0.1875, 0.6512, 0.1875, 0.6512, 0.25, 0.6512, 0.25, 0.6928, 0.2187, 0.6928, 0.1875, 0.6928, 0.125, 0.5, 0.1875, 0.5, 0.1875, 0.5262, 0.125, 0.5262, 0.125, 0.5262, 0.1875, 0.5262, 0.1875, 0.5678, 0.125, 0.5678, 0.125, 0.5678, 0.1875, 0.5678, 0.1875, 0.6095, 0.125, 0.6095, 0.125, 0.6095, 0.1875, 0.6095, 0.1875, 0.6512, 0.125, 0.6512, 0.125, 0.6512, 0.1875, 0.6512, 0.1875, 0.6928, 0.1562, 0.6928, 0.125, 0.6928, 0.25, 0.5, 0.25, 0.5262, 0.3125, 0.5262, 0.3125, 0.5, 0.25, 0.5262, 0.25, 0.5678, 0.3125, 0.5678, 0.3125, 0.5262, 0.25, 0.5678, 0.25, 0.6095, 0.3125, 0.6095, 0.3125, 0.5678, 0.25, 0.6095, 0.25, 0.6512, 0.3125, 0.6512, 0.3125, 0.6095, 0.25, 0.6512, 0.25, 0.6928, 0.2812, 0.6928, 0.3125, 0.6928, 0.3125, 0.6512, 0.1875, 0.5, 0.1875, 0.5262, 0.25, 0.5262, 0.25, 0.5, 0.1875, 0.5262, 0.1875, 0.5678, 0.25, 0.5678, 0.25, 0.5262, 0.1875, 0.5678, 0.1875, 0.6095, 0.25, 0.6095, 0.25, 0.5678, 0.1875, 0.6095, 0.1875, 0.6512, 0.25, 0.6512, 0.25, 0.6095, 0.1875, 0.6512, 0.1875, 0.6928, 0.2188, 0.6928, 0.25, 0.6928, 0.25, 0.6512, 0.125, 0.5, 0.125, 0.5262, 0.1875, 0.5262, 0.1875, 0.5, 0.125, 0.5262, 0.125, 0.5678, 0.1875, 0.5678, 0.1875, 0.5262, 0.125, 0.5678, 0.125, 0.6095, 0.1875, 0.6095, 0.1875, 0.5678, 0.125, 0.6095, 0.125, 0.6512, 0.1875, 0.6512, 0.1875, 0.6095, 0.125, 0.6512, 0.125, 0.6928, 0.1562, 0.6928, 0.1875, 0.6928, 0.1875, 0.6512, 0.375, 0.75, 0.375, 0.6928, 0.375, 0.6928, 0.375, 0.6928, 0.375, 0.75, 0.375, 0.6928, 0.375, 0.6512, 0.375, 0.6512, 0.375, 0.6928, 0.375, 0.6928, 0.375, 0.6512, 0.375, 0.6095, 0.375, 0.6095, 0.375, 0.6512, 0.375, 0.6095, 0.375, 0.5678, 0.375, 0.5678, 0.375, 0.6095, 0.375, 0.5678, 0.375, 0.5262, 0.375, 0.5262, 0.375, 0.5678, 0.125, 0.5, 0.125, 0.5262, 0.125, 0.5262, 0.125, 0.5, 0.125, 0.5262, 0.125, 0.5678, 0.125, 0.5678, 0.125, 0.5262, 0.125, 0.5678, 0.125, 0.6095, 0.125, 0.6095, 0.125, 0.5678, 0.125, 0.6095, 0.125, 0.6512, 0.125, 0.6512, 0.125, 0.6095, 0.125, 0.6512, 0.125, 0.6928, 0.125, 0.6928, 0.125, 0.6928, 0.125, 0.6512, 0.3125, 0.5, 0.3125, 0.5262, 0.375, 0.5262, 0.375, 0.5, 0.3125, 0.5262, 0.3125, 0.5678, 0.375, 0.5678, 0.375, 0.5262, 0.3125, 0.5678, 0.3125, 0.6095, 0.375, 0.6095, 0.375, 0.5678, 0.3125, 0.6095, 0.3125, 0.6512, 0.375, 0.6512, 0.375, 0.6095, 0.3125, 0.6512, 0.3125, 0.6928, 0.3438, 0.6928, 0.375, 0.6928, 0.375, 0.6512, 0.3125, 0.5, 0.375, 0.5, 0.375, 0.5262, 0.3125, 0.5262, 0.3125, 0.5262, 0.375, 0.5262, 0.375, 0.5678, 0.3125, 0.5678, 0.3125, 0.5678, 0.375, 0.5678, 0.375, 0.6095, 0.3125, 0.6095, 0.3125, 0.6095, 0.375, 0.6095, 0.375, 0.6512, 0.3125, 0.6512, 0.3125, 0.6512, 0.375, 0.6512, 0.375, 0.6928, 0.3438, 0.6928, 0.3125, 0.6928, 0.25, 0.75, 0.2812, 0.75, 0.2812, 0.75, 0.25, 0.75, 0.3125, 0.6928, 0.2812, 0.6928, 0.2812, 0.6928, 0.3125, 0.6928, 0.2812, 0.75, 0.3125, 0.75, 0.3125, 0.75, 0.2812, 0.75, 0.1875, 0.75, 0.2188, 0.75, 0.2188, 0.75, 0.1875, 0.75, 0.3448, 0.6939, 0.3448, 0.7489, 0.374, 0.7489, 0.374, 0.6939, 0.1573, 0.6939, 0.1573, 0.7489, 0.1865, 0.7489, 0.1865, 0.6939, 0.2198, 0.6939, 0.2198, 0.7489, 0.249, 0.7489, 0.249, 0.6939, 0.2823, 0.6939, 0.2823, 0.7489, 0.3115, 0.7489, 0.3115, 0.6939, 0.2508, 0.6937, 0.2508, 0.7491, 0.2805, 0.7491, 0.2805, 0.6937, 0.1883, 0.6937, 0.1883, 0.7491, 0.218, 0.7491, 0.218, 0.6937, 0.1258, 0.6937, 0.1258, 0.7491, 0.1555, 0.7491, 0.1555, 0.6937, 0.3133, 0.6937, 0.3133, 0.7491, 0.343, 0.7491, 0.343, 0.6937, 0.3438, 0.75, 0.375, 0.75, 0.375, 0.75, 0.3438, 0.75, 0.2812, 0.6928, 0.25, 0.6928, 0.25, 0.6928, 0.2812, 0.6928, 0.25, 0.6928, 0.2188, 0.6928, 0.2188, 0.6928, 0.25, 0.6928, 0.3125, 0.75, 0.3438, 0.75, 0.3438, 0.75, 0.3125, 0.75, 0.375, 0.75, 0.375, 0.6928, 0.375, 0.6928, 0.375, 0.75, 0.1562, 0.75, 0.1875, 0.75, 0.1875, 0.75, 0.1562, 0.75, 0.2188, 0.6928, 0.1875, 0.6928, 0.1875, 0.6928, 0.2188, 0.6928, 0.125, 0.75, 0.1562, 0.75, 0.1562, 0.75, 0.125, 0.75, 0.2188, 0.75, 0.25, 0.75, 0.25, 0.75, 0.2188, 0.75, 0.1562, 0.6928, 0.125, 0.6928, 0.125, 0.6928, 0.1562, 0.6928, 0.374, 0.7489, 0.3448, 0.7489, 0.3438, 0.75, 0.375, 0.75, 0.1865, 0.7489, 0.1573, 0.7489, 0.1562, 0.75, 0.1875, 0.75, 0.249, 0.7489, 0.2198, 0.7489, 0.2188, 0.75, 0.25, 0.75, 0.3115, 0.7489, 0.2823, 0.7489, 0.2812, 0.75, 0.3125, 0.75, 0.374, 0.6939, 0.374, 0.7489, 0.375, 0.75, 0.375, 0.6928, 0.1865, 0.6939, 0.1865, 0.7489, 0.1875, 0.75, 0.1875, 0.6928, 0.249, 0.6939, 0.249, 0.7489, 0.25, 0.75, 0.25, 0.6928, 0.3115, 0.6939, 0.3115, 0.7489, 0.3125, 0.75, 0.3125, 0.6928, 0.2823, 0.6939, 0.3115, 0.6939, 0.3125, 0.6928, 0.2812, 0.6928, 0.2198, 0.6939, 0.249, 0.6939, 0.25, 0.6928, 0.2188, 0.6928, 0.1573, 0.6939, 0.1865, 0.6939, 0.1875, 0.6928, 0.1562, 0.6928, 0.3448, 0.6939, 0.374, 0.6939, 0.375, 0.6928, 0.3438, 0.6928, 0.2823, 0.7489, 0.2823, 0.6939, 0.2812, 0.6928, 0.2812, 0.75, 0.2198, 0.7489, 0.2198, 0.6939, 0.2188, 0.6928, 0.2188, 0.75, 0.1573, 0.7489, 0.1573, 0.6939, 0.1562, 0.6928, 0.1562, 0.75, 0.3448, 0.7489, 0.3448, 0.6939, 0.3438, 0.6928, 0.3438, 0.75, 0.374, 0.7489, 0.3448, 0.7489, 0.3448, 0.7489, 0.374, 0.7489, 0.1865, 0.7489, 0.1573, 0.7489, 0.1573, 0.7489, 0.1865, 0.7489, 0.249, 0.7489, 0.2198, 0.7489, 0.2198, 0.7489, 0.249, 0.7489, 0.3115, 0.7489, 0.2823, 0.7489, 0.2823, 0.7489, 0.3115, 0.7489, 0.374, 0.6939, 0.374, 0.7489, 0.374, 0.7489, 0.374, 0.6939, 0.1865, 0.6939, 0.1865, 0.7489, 0.1865, 0.7489, 0.1865, 0.6939, 0.249, 0.6939, 0.249, 0.7489, 0.249, 0.7489, 0.249, 0.6939, 0.3115, 0.6939, 0.3115, 0.7489, 0.3115, 0.7489, 0.3115, 0.6939, 0.2823, 0.6939, 0.3115, 0.6939, 0.3115, 0.6939, 0.2823, 0.6939, 0.2198, 0.6939, 0.249, 0.6939, 0.249, 0.6939, 0.2198, 0.6939, 0.1573, 0.6939, 0.1865, 0.6939, 0.1865, 0.6939, 0.1573, 0.6939, 0.3448, 0.6939, 0.374, 0.6939, 0.374, 0.6939, 0.3448, 0.6939, 0.2823, 0.7489, 0.2823, 0.6939, 0.2823, 0.6939, 0.2823, 0.7489, 0.2198, 0.7489, 0.2198, 0.6939, 0.2198, 0.6939, 0.2198, 0.7489, 0.1573, 0.7489, 0.1573, 0.6939, 0.1573, 0.6939, 0.1573, 0.7489, 0.3448, 0.7489, 0.3448, 0.6939, 0.3448, 0.6939, 0.3448, 0.7489, 0.1258, 0.7491, 0.1258, 0.6937, 0.125, 0.6928, 0.125, 0.75, 0.1883, 0.7491, 0.1883, 0.6937, 0.1875, 0.6928, 0.1875, 0.75, 0.2508, 0.7491, 0.2508, 0.6937, 0.25, 0.6928, 0.25, 0.75, 0.3133, 0.7491, 0.3133, 0.6937, 0.3125, 0.6928, 0.3125, 0.75, 0.343, 0.7491, 0.3133, 0.7491, 0.3125, 0.75, 0.3438, 0.75, 0.1555, 0.7491, 0.1258, 0.7491, 0.125, 0.75, 0.1562, 0.75, 0.218, 0.7491, 0.1883, 0.7491, 0.1875, 0.75, 0.2188, 0.75, 0.2805, 0.7491, 0.2508, 0.7491, 0.25, 0.75, 0.2812, 0.75, 0.2508, 0.6937, 0.2805, 0.6937, 0.2812, 0.6928, 0.25, 0.6928, 0.1883, 0.6937, 0.218, 0.6937, 0.2188, 0.6928, 0.1875, 0.6928, 0.1258, 0.6937, 0.1555, 0.6937, 0.1562, 0.6928, 0.125, 0.6928, 0.3133, 0.6937, 0.343, 0.6937, 0.3438, 0.6928, 0.3125, 0.6928, 0.2805, 0.6937, 0.2805, 0.7491, 0.2812, 0.75, 0.2812, 0.6928, 0.218, 0.6937, 0.218, 0.7491, 0.2188, 0.75, 0.2188, 0.6928, 0.1555, 0.6937, 0.1555, 0.7491, 0.1562, 0.75, 0.1562, 0.6928, 0.343, 0.6937, 0.343, 0.7491, 0.3438, 0.75, 0.3438, 0.6928, 0.1258, 0.7491, 0.1258, 0.6937, 0.1258, 0.6937, 0.1258, 0.7491, 0.1883, 0.7491, 0.1883, 0.6937, 0.1883, 0.6937, 0.1883, 0.7491, 0.2508, 0.7491, 0.2508, 0.6937, 0.2508, 0.6937, 0.2508, 0.7491, 0.3133, 0.7491, 0.3133, 0.6937, 0.3133, 0.6937, 0.3133, 0.7491, 0.343, 0.7491, 0.3133, 0.7491, 0.3133, 0.7491, 0.343, 0.7491, 0.1555, 0.7491, 0.1258, 0.7491, 0.1258, 0.7491, 0.1555, 0.7491, 0.218, 0.7491, 0.1883, 0.7491, 0.1883, 0.7491, 0.218, 0.7491, 0.2805, 0.7491, 0.2508, 0.7491, 0.2508, 0.7491, 0.2805, 0.7491, 0.2508, 0.6937, 0.2805, 0.6937, 0.2805, 0.6937, 0.2508, 0.6937, 0.1883, 0.6937, 0.218, 0.6937, 0.218, 0.6937, 0.1883, 0.6937, 0.1258, 0.6937, 0.1555, 0.6937, 0.1555, 0.6937, 0.1258, 0.6937, 0.3133, 0.6937, 0.343, 0.6937, 0.343, 0.6937, 0.3133, 0.6937, 0.2805, 0.6937, 0.2805, 0.7491, 0.2805, 0.7491, 0.2805, 0.6937, 0.218, 0.6937, 0.218, 0.7491, 0.218, 0.7491, 0.218, 0.6937, 0.1555, 0.6937, 0.1555, 0.7491, 0.1555, 0.7491, 0.1555, 0.6937, 0.343, 0.6937, 0.343, 0.7491, 0.343, 0.7491, 0.343, 0.6937, 0.5125, 0.8125, 0.5125, 0.875, 0.475, 0.875, 0.475, 0.8125, 0.525, 0.875, 0.55, 0.875, 0.55, 0.8125, 0.525, 0.8125, 0.475, 0.875, 0.525, 0.875, 0.525, 0.8125, 0.475, 0.8125, 0.425, 0.875, 0.475, 0.875, 0.475, 0.8125, 0.425, 0.8125, 0.55, 0.8125, 0.55, 0.875, 0.5125, 0.875, 0.5125, 0.8125, 0.625, 0.8125, 0.625, 0.875, 0.575, 0.875, 0.575, 0.8125, 0.575, 0.75, 0.625, 0.75, 0.55, 0.75, 0.55, 0.8125, 0.575, 0.8125, 0.575, 0.75, 0.575, 0.8125, 0.575, 0.75, 0.575, 0.75, 0.575, 0.8125, 0.55, 0.8125, 0.575, 0.8125, 0.575, 0.8125, 0.55, 0.8125, 0.55, 0.75, 0.55, 0.8125, 0.55, 0.8125, 0.55, 0.75, 0.5712, 0.3125, 0.5712, 0.375, 0.575, 0.375, 0.575, 0.3125, 0.5712, 0.375, 0.5712, 0.4375, 0.575, 0.4375, 0.575, 0.375, 0.575, 0.4375, 0.575, 0.375, 0.575, 0.375, 0.575, 0.4375, 0.5712, 0.4375, 0.575, 0.4375, 0.575, 0.4375, 0.5712, 0.4375, 0.575, 0.3125, 0.5712, 0.3125, 0.5712, 0.3125, 0.575, 0.3125, 0.5712, 0.3125, 0.5712, 0.375, 0.5712, 0.375, 0.5712, 0.3125])
me_cube_001.update()

# ---- objects
ob_corridor_1 = bpy.data.objects.new('Corridor 1', me_cube_001)

# ---- transforms, parenting, visibility, modifiers, constraints
ob_corridor_1.location = (0.0, 0.0, 0.0)

# ---- collection membership
col_collection.objects.link(ob_corridor_1)

# ---- scene / render settings (as saved in the file)
scene.frame_start = 1; scene.frame_end = 250; scene.frame_set(217)
scene.render.engine = 'CYCLES'
scene.cycles.samples = 256
scene.cycles.sampling_pattern = 'TABULATED_SOBOL'
scene.cycles.adaptive_threshold = 0.1
scene.cycles.use_light_tree = False
scene.view_settings.view_transform = 'Filmic'
bpy.context.view_layer.update()

# ---- added for rendering (the .blend has no active camera and no usable light): camera, sun
cam_auto = bpy.data.cameras.new('AutoCamera')
cam_auto.lens = 50.0
cam_auto.sensor_width = 36.0
cam_auto.clip_end = 1000.0
ob_auto_camera = bpy.data.objects.new('AutoCamera', cam_auto)
scene.collection.objects.link(ob_auto_camera)
ob_auto_camera.location = (9.61522, -11.5383, 10.6922)
ob_auto_camera.rotation_euler = (1.09748, -7.21219e-08, 0.694738)
scene.camera = ob_auto_camera
light_auto_sun = bpy.data.lights.new('AutoSun', 'SUN')
light_auto_sun.energy = 3.0
light_auto_sun.angle = 0.0523599
ob_auto_sun = bpy.data.objects.new('AutoSun', light_auto_sun)
scene.collection.objects.link(ob_auto_sun)
ob_auto_sun.rotation_euler = (0.872665, 0.174533, 0.523599)
bpy.context.view_layer.update()
